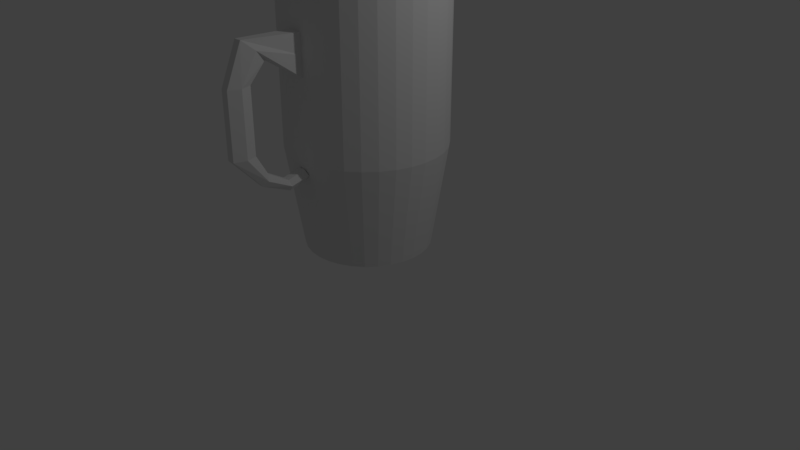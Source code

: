 # Source: Mug.blend  (saved by Blender 2.78.0; exported with 4.5.12 LTS)
import bpy
from mathutils import Matrix  # noqa: F401  (used for matrix-valued properties, if any)

bpy.ops.wm.read_factory_settings(use_empty=True)
scene = bpy.context.scene
scene.name = 'Scene'

# ---- collections
col_collection_1 = bpy.data.collections.new('Collection 1'); scene.collection.children.link(col_collection_1)

# ---- world
world_world = bpy.data.worlds.new('World'); scene.world = world_world
world_world.color = (0.05088, 0.05088, 0.05088)
world_world.use_sun_shadow = False
world_world.sun_shadow_jitter_overblur = 0.0
world_world.cycles.sampling_method = 'MANUAL'

# ---- cameras
cam_camera = bpy.data.cameras.new('Camera')
cam_camera.clip_end = 100.0
cam_camera.lens = 35.0
cam_camera.sensor_width = 32.0
cam_camera.sensor_height = 18.0
cam_camera.ortho_scale = 7.314
cam_camera.dof.focus_distance = 0.0
cam_camera.dof.aperture_fstop = 128.0

# ---- lights
light_lamp = bpy.data.lights.new('Lamp', 'POINT')
light_lamp.transmission_factor = 0.0
light_lamp.cutoff_distance = 30.0
light_lamp.energy = 100.0
light_lamp.shadow_buffer_clip_start = 1.001
light_lamp.shadow_soft_size = 0.1
light_lamp.shadow_maximum_resolution = 0.006
light_lamp.use_absolute_resolution = True

# ---- meshes
me_cylinder_001 = bpy.data.meshes.new('Cylinder.001')
me_cylinder_001.from_pydata([(2.463e-08, 0.7974, -0.3086), (0.0, 1.0, 1.0), (0.1556, 0.7821, -0.3086), (0.1951, 0.9808, 1.0), (0.3052, 0.7367, -0.3086), (0.3827, 0.9239, 1.0), (0.443, 0.663, -0.3086), (0.5556, 0.8315, 1.0), (0.5639, 0.5639, -0.3086), (0.7071, 0.7071, 1.0), (0.663, 0.443, -0.3086), (0.8315, 0.5556, 1.0), (0.7367, 0.3052, -0.3086), (0.9239, 0.3827, 1.0), (0.7821, 0.1556, -0.3086), (0.9808, 0.1951, 1.0), (0.7974, 1.342e-07, -0.3086), (1.0, 7.55e-08, 1.0), (0.7821, -0.1556, -0.3086), (0.9808, -0.1951, 1.0), (0.7367, -0.3052, -0.3086), (0.9239, -0.3827, 1.0), (0.663, -0.443, -0.3086), (0.8315, -0.5556, 1.0), (0.5639, -0.5639, -0.3086), (0.7071, -0.7071, 1.0), (0.443, -0.663, -0.3086), (0.5556, -0.8315, 1.0), (0.3052, -0.7367, -0.3086), (0.3827, -0.9239, 1.0), (0.1556, -0.7821, -0.3086), (0.1951, -0.9808, 1.0), (-2.352e-07, -0.7974, -0.3086), (-3.258e-07, -1.0, 1.0), (-0.1556, -0.7821, -0.3086), (-0.1951, -0.9808, 1.0), (-0.3052, -0.7367, -0.3086), (-0.3827, -0.9239, 1.0), (-0.443, -0.663, -0.3086), (-0.5556, -0.8315, 1.0), (-0.5639, -0.5639, -0.3086), (-0.7071, -0.7071, 1.0), (-0.663, -0.443, -0.3086), (-0.8315, -0.5556, 1.0), (-0.7367, -0.3052, -0.3086), (-0.9239, -0.3827, 1.0), (-0.7821, -0.1556, -0.3086), (-0.9808, -0.1951, 1.0), (-0.7974, 8.439e-07, -0.3086), (-1.0, 9.656e-07, 1.0), (-0.7821, 0.1556, -0.3086), (-0.9808, 0.1951, 1.0), (-0.7367, 0.3052, -0.3086), (-0.9239, 0.3827, 1.0), (-0.663, 0.443, -0.3086), (-0.8315, 0.5556, 1.0), (-0.5638, 0.5639, -0.3086), (-0.7071, 0.7071, 1.0), (-0.443, 0.663, -0.3086), (-0.5556, 0.8315, 1.0), (-0.3052, 0.7367, -0.3086), (-0.3827, 0.9239, 1.0), (-0.1556, 0.7821, -0.3086), (-0.1951, 0.9808, 1.0), (0.0, 1.0, 1.0), (-3.269e-08, 0.9144, 3.0), (0.1951, 0.9808, 1.0), (0.1784, 0.8968, 3.0), (0.3827, 0.9239, 1.0), (0.3499, 0.8448, 3.0), (0.5556, 0.8315, 1.0), (0.508, 0.7603, 3.0), (0.7071, 0.7071, 1.0), (0.6466, 0.6466, 3.0), (0.8315, 0.5556, 1.0), (0.7603, 0.508, 3.0), (0.9239, 0.3827, 1.0), (0.8448, 0.3499, 3.0), (0.9808, 0.1951, 1.0), (0.8968, 0.1784, 3.0), (1.0, 7.55e-08, 1.0), (0.9144, 6.236e-08, 3.0), (0.9808, -0.1951, 1.0), (0.8968, -0.1784, 3.0), (0.9239, -0.3827, 1.0), (0.8448, -0.3499, 3.0), (0.8315, -0.5556, 1.0), (0.7603, -0.508, 3.0), (0.7071, -0.7071, 1.0), (0.6466, -0.6466, 3.0), (0.5556, -0.8315, 1.0), (0.508, -0.7603, 3.0), (0.3827, -0.9239, 1.0), (0.3499, -0.8448, 3.0), (0.1951, -0.9808, 1.0), (0.1784, -0.8968, 3.0), (-3.258e-07, -1.0, 1.0), (-2.996e-07, -0.9144, 3.0), (-0.1951, -0.9808, 1.0), (-0.1784, -0.8968, 3.0), (-0.3827, -0.9239, 1.0), (-0.3499, -0.8448, 3.0), (-0.5556, -0.8315, 1.0), (-0.508, -0.7603, 3.0), (-0.7071, -0.7071, 1.0), (-0.6466, -0.6466, 3.0), (-0.8315, -0.5556, 1.0), (-0.7603, -0.508, 3.0), (-0.9239, -0.3827, 1.0), (-0.8448, -0.3499, 3.0), (-0.9808, -0.1951, 1.0), (-0.8968, -0.1784, 3.0), (-1.0, 9.656e-07, 1.0), (-0.9144, 8.874e-07, 3.0), (-0.9808, 0.1951, 1.0), (-0.8968, 0.1784, 3.0), (-0.9239, 0.3827, 1.0), (-0.8448, 0.3499, 3.0), (-0.8315, 0.5556, 1.0), (-0.7603, 0.508, 3.0), (-0.7071, 0.7071, 1.0), (-0.6466, 0.6466, 3.0), (-0.5556, 0.8315, 1.0), (-0.508, 0.7603, 3.0), (-0.3827, 0.9239, 1.0), (-0.3499, 0.8448, 3.0), (-0.1951, 0.9808, 1.0), (-0.1784, 0.8968, 3.0), (0.1951, 0.9808, 3.0), (0.0, 1.0, 3.0), (0.3827, 0.9239, 3.0), (0.5556, 0.8315, 3.0), (0.7071, 0.7071, 3.0), (0.8315, 0.5556, 3.0), (0.9239, 0.3827, 3.0), (0.9808, 0.1951, 3.0), (1.0, 7.55e-08, 3.0), (0.9808, -0.1951, 3.0), (0.9239, -0.3827, 3.0), (0.8315, -0.5556, 3.0), (0.7071, -0.7071, 3.0), (0.5556, -0.8315, 3.0), (0.3827, -0.9239, 3.0), (0.1951, -0.9808, 3.0), (-3.258e-07, -1.0, 3.0), (-0.1951, -0.9808, 3.0), (-0.3827, -0.9239, 3.0), (-0.5556, -0.8315, 3.0), (-0.7071, -0.7071, 3.0), (-0.8315, -0.5556, 3.0), (-0.9239, -0.3827, 3.0), (-0.9808, -0.1951, 3.0), (-1.0, 9.656e-07, 3.0), (-0.9808, 0.1951, 3.0), (-0.9239, 0.3827, 3.0), (-0.8315, 0.5556, 3.0), (-0.7071, 0.7071, 3.0), (-0.5556, 0.8315, 3.0), (-0.3827, 0.9239, 3.0), (-0.1951, 0.9808, 3.0), (0.1426, 0.7171, -0.2009), (-3.86e-07, 0.7311, -0.2009), (0.2798, 0.6755, -0.2009), (0.4062, 0.6079, -0.2009), (0.517, 0.517, -0.2009), (0.6079, 0.4062, -0.2009), (0.6755, 0.2798, -0.2009), (0.7171, 0.1426, -0.2009), (0.7311, 1.036e-07, -0.2009), (0.7171, -0.1426, -0.2009), (0.6755, -0.2798, -0.2009), (0.6079, -0.4062, -0.2009), (0.517, -0.517, -0.2009), (0.4062, -0.6079, -0.2009), (0.2798, -0.6755, -0.2009), (0.1426, -0.7171, -0.2009), (-5.994e-07, -0.7311, -0.2009), (-0.1426, -0.7171, -0.2009), (-0.2798, -0.6755, -0.2009), (-0.4062, -0.6079, -0.2009), (-0.517, -0.517, -0.2009), (-0.6079, -0.4062, -0.2009), (-0.6755, -0.2798, -0.2009), (-0.7171, -0.1426, -0.2009), (-0.7311, 7.633e-07, -0.2009), (-0.7171, 0.1426, -0.2009), (-0.6755, 0.2798, -0.2009), (-0.6079, 0.4062, -0.2009), (-0.517, 0.517, -0.2009), (-0.4062, 0.6079, -0.2009), (-0.2798, 0.6755, -0.2009), (-0.1426, 0.7171, -0.2009), (0.1951, -0.9808, 3.0), (0.1951, -0.9808, 2.0), (0.09754, -0.9904, 1.0), (0.09754, -0.9904, 3.0), (-3.258e-07, -1.0, 2.0), (-0.09755, -0.9904, 1.0), (-0.09755, -0.9904, 3.0), (-0.1951, -0.9808, 2.0), (-0.09755, -0.9904, 2.0), (0.09754, -0.9904, 2.0), (0.1463, -0.9856, 3.0), (-0.04877, -0.9952, 3.0), (0.1951, -0.9808, 2.5), (0.04877, -0.9952, 3.0), (-3.258e-07, -1.0, 2.5), (-0.1463, -0.9856, 3.0), (-0.1951, -0.9808, 2.5), (-0.1463, -0.9856, 2.0), (-0.04877, -0.9952, 2.0), (-0.09755, -0.9904, 2.5), (0.04877, -0.9952, 2.0), (0.1463, -0.9856, 2.0), (0.09754, -0.9904, 2.5), (0.1463, -0.9856, 2.5), (-0.04877, -0.9952, 2.5), (-0.1463, -0.9856, 2.5), (0.04877, -0.9952, 2.5), (-0.1219, -0.988, 2.25), (-0.1463, -0.9856, 2.25), (-0.1219, -0.988, 2.5), (-0.1219, -0.988, 2.0), (-0.09755, -0.9904, 2.25), (0.1219, -0.988, 2.25), (0.1463, -0.9856, 2.25), (0.1219, -0.988, 2.5), (-3.261e-07, -1.716, 2.531), (-3.261e-07, -1.428, 2.277), (-0.04877, -1.423, 2.277), (0.04877, -1.423, 2.277), (-0.04877, -1.711, 2.531), (0.04877, -1.711, 2.531), (-3.261e-07, -1.922, 2.044), (-3.261e-07, -1.634, 2.044), (-0.04877, -1.629, 2.044), (-0.09755, -1.912, 2.044), (0.04877, -1.629, 2.044), (0.09754, -1.912, 2.044), (0.09754, -1.624, 2.044), (-0.04877, -1.917, 2.044), (0.04877, -1.917, 2.044), (-3.261e-07, -1.922, 2.044), (-3.261e-07, -1.634, 2.044), (-0.04877, -1.629, 2.044), (-0.09755, -1.912, 2.044), (0.04877, -1.629, 2.044), (0.09754, -1.912, 2.044), (0.09754, -1.624, 2.044), (-0.04877, -1.917, 2.044), (0.04877, -1.917, 2.044), (-3.261e-07, -1.922, 1.253), (-3.261e-07, -1.634, 1.253), (-0.04877, -1.629, 1.253), (0.04877, -1.629, 1.253), (-0.04877, -1.917, 1.253), (0.04877, -1.917, 1.253), (-3.261e-07, -1.564, 0.8718), (-3.261e-07, -1.491, 1.003), (-0.04877, -1.486, 1.003), (0.04877, -1.486, 1.003), (-0.04877, -1.56, 0.8718), (0.04877, -1.56, 0.8718), (-3.25e-07, -1.214, 0.7226), (-3.25e-07, -1.226, 0.8535), (-0.04877, -1.222, 0.8535), (0.04877, -1.222, 0.8535), (-0.04877, -1.209, 0.7226), (0.04877, -1.209, 0.7226), (-3.25e-07, -0.9666, 0.7858), (-3.25e-07, -0.9968, 0.9167), (-0.04877, -0.992, 0.9167), (0.04877, -0.992, 0.9167), (-0.04877, -0.9617, 0.7858), (0.04877, -0.9617, 0.7858), (-0.07316, -0.9928, 2.5), (-0.02439, -0.9976, 2.5), (0.09754, -0.9904, 2.25), (0.02439, -0.9976, 2.5), (0.07316, -0.9928, 2.5), (0.1219, -0.988, 2.0), (-3.258e-07, -1.0, 2.5), (-3.258e-07, -1.0, 2.0), (-0.09755, -0.9904, 2.0), (0.09754, -0.9904, 2.0), (-0.09755, -0.9904, 2.5), (0.09754, -0.9904, 2.5), (-0.04877, -0.9952, 2.5), (0.04877, -0.9952, 2.5), (-0.09755, -0.9904, 2.25), (-0.02439, -1.713, 2.531), (0.02439, -1.713, 2.531), (0.09754, -0.9904, 2.25), (0.09754, -1.562, 2.404), (-0.09755, -1.562, 2.404), (0.02439, -1.713, 2.531), (-0.02439, -1.713, 2.531), (0.04877, -1.711, 2.531), (-0.04877, -1.711, 2.531), (0.04877, -1.423, 2.277), (-0.04877, -1.423, 2.277), (-3.261e-07, -1.428, 2.277), (-3.261e-07, -1.716, 2.531), (-0.09755, -1.562, 2.404), (-0.09755, -1.768, 2.044), (-0.09755, -1.768, 2.044), (-0.09755, -1.768, 1.253), (-0.09755, -1.518, 0.9372), (-0.09755, -1.21, 0.7881), (-0.09755, -0.9721, 0.8513), (-0.09755, -1.091, 0.8197), (-0.09755, -1.364, 0.8627), (-0.09755, -1.643, 1.095), (-0.09755, -1.768, 1.648), (-0.09755, -1.665, 2.224), (0.09754, -1.562, 2.404), (0.09754, -1.768, 2.044), (0.09754, -1.768, 2.044), (0.09754, -1.768, 1.253), (0.09754, -1.518, 0.9372), (0.09754, -1.21, 0.7881), (0.09754, -0.9721, 0.8513), (0.09754, -1.364, 0.8627), (0.09754, -1.091, 0.8197), (0.09754, -1.643, 1.095), (0.09754, -1.768, 1.648), (0.09754, -1.665, 2.224)], [(143, 192), (245, 236), (239, 248), (238, 247), (304, 305), (316, 317)], [(0, 1, 3, 2), (2, 3, 5, 4), (4, 5, 7, 6), (6, 7, 9, 8), (8, 9, 11, 10), (10, 11, 13, 12), (12, 13, 15, 14), (14, 15, 17, 16), (16, 17, 19, 18), (18, 19, 21, 20), (20, 21, 23, 22), (22, 23, 25, 24), (24, 25, 27, 26), (26, 27, 29, 28), (28, 29, 31, 30), (30, 31, 33, 32), (32, 33, 35, 34), (34, 35, 37, 36), (36, 37, 39, 38), (38, 39, 41, 40), (40, 41, 43, 42), (42, 43, 45, 44), (44, 45, 47, 46), (46, 47, 49, 48), (48, 49, 51, 50), (50, 51, 53, 52), (52, 53, 55, 54), (54, 55, 57, 56), (56, 57, 59, 58), (58, 59, 61, 60), (60, 61, 63, 62), (62, 63, 1, 0), (0, 2, 4, 6, 8, 10, 12, 14, 16, 18, 20, 22, 24, 26, 28, 30, 32, 34, 36, 38, 40, 42, 44, 46, 48, 50, 52, 54, 56, 58, 60, 62), (64, 129, 128, 66), (66, 128, 130, 68), (68, 130, 131, 70), (70, 131, 132, 72), (72, 132, 133, 74), (74, 133, 134, 76), (76, 134, 135, 78), (78, 135, 136, 80), (80, 136, 137, 82), (82, 137, 138, 84), (84, 138, 139, 86), (86, 139, 140, 88), (88, 140, 141, 90), (90, 141, 142, 92), (92, 142, 143, 204, 193, 94), (218, 205, 144, 206, 278), (217, 207, 145, 208), (98, 199, 208, 145, 146, 100), (100, 146, 147, 102), (102, 147, 148, 104), (104, 148, 149, 106), (106, 149, 150, 108), (108, 150, 151, 110), (110, 151, 152, 112), (112, 152, 153, 114), (114, 153, 154, 116), (116, 154, 155, 118), (118, 155, 156, 120), (120, 156, 157, 122), (122, 157, 158, 124), (111, 109, 182, 183), (124, 158, 159, 126), (126, 159, 129, 64), (65, 67, 128, 129), (67, 69, 130, 128), (69, 71, 131, 130), (71, 73, 132, 131), (73, 75, 133, 132), (75, 77, 134, 133), (77, 79, 135, 134), (79, 81, 136, 135), (81, 83, 137, 136), (83, 85, 138, 137), (85, 87, 139, 138), (87, 89, 140, 139), (89, 91, 141, 140), (91, 93, 142, 141), (93, 95, 143, 142), (95, 97, 144, 205, 195, 202, 143), (97, 99, 145, 207, 198, 203, 144), (99, 101, 146, 145), (101, 103, 147, 146), (103, 105, 148, 147), (105, 107, 149, 148), (107, 109, 150, 149), (109, 111, 151, 150), (111, 113, 152, 151), (113, 115, 153, 152), (115, 117, 154, 153), (117, 119, 155, 154), (119, 121, 156, 155), (121, 123, 157, 156), (123, 125, 158, 157), (125, 127, 159, 158), (127, 65, 129, 159), (160, 161, 191, 190, 189, 188, 187, 186, 185, 184, 183, 182, 181, 180, 179, 178, 177, 176, 175, 174, 173, 172, 171, 170, 169, 168, 167, 166, 165, 164, 163, 162), (85, 83, 169, 170), (113, 111, 183, 184), (87, 85, 170, 171), (115, 113, 184, 185), (89, 87, 171, 172), (117, 115, 185, 186), (91, 89, 172, 173), (119, 117, 186, 187), (93, 91, 173, 174), (67, 65, 161, 160), (121, 119, 187, 188), (95, 93, 174, 175), (69, 67, 160, 162), (123, 121, 188, 189), (97, 95, 175, 176), (71, 69, 162, 163), (125, 123, 189, 190), (99, 97, 176, 177), (73, 71, 163, 164), (127, 125, 190, 191), (101, 99, 177, 178), (75, 73, 164, 165), (65, 127, 191, 161), (103, 101, 178, 179), (77, 75, 165, 166), (105, 103, 179, 180), (79, 77, 166, 167), (107, 105, 180, 181), (81, 79, 167, 168), (109, 107, 181, 182), (83, 81, 168, 169), (197, 200, 222, 209, 199, 98), (96, 196, 210, 200, 197), (216, 203, 198, 211, 275), (194, 201, 212, 196, 96), (94, 193, 213, 280, 201, 194), (215, 202, 195, 214, 226), (224, 226, 214, 277), (193, 204, 215, 225, 213), (204, 143, 202, 215), (206, 144, 203, 216, 276), (209, 220, 217, 208, 199), (219, 221, 217, 220), (211, 198, 207, 217, 221), (214, 195, 205, 218, 279), (223, 211, 221, 219), (200, 223, 219, 222), (222, 219, 220, 209), (225, 215, 226, 224), (213, 225, 224, 280), (280, 224, 277, 201), (229, 228, 234, 235), (227, 290, 231, 240, 233), (235, 234, 243, 244), (233, 240, 249, 242), (228, 230, 237, 234), (232, 291, 227, 233, 241), (243, 246, 254, 252), (306, 313, 305, 244, 253), (244, 243, 252, 253), (234, 237, 246, 243), (241, 233, 242, 250), (256, 251, 257, 262), (252, 254, 260, 258), (250, 242, 251, 256), (256, 318, 325, 317, 250), (242, 249, 255, 251), (262, 257, 263, 268), (258, 260, 266, 264), (251, 255, 261, 257), (253, 252, 258, 259), (268, 263, 269, 274), (264, 266, 272, 270), (257, 261, 267, 263), (259, 258, 264, 265), (270, 269, 273, 271), (272, 274, 269, 270), (263, 267, 273, 269), (265, 264, 270, 271), (298, 296, 287, 285), (293, 299, 284, 292), (294, 298, 285, 289), (302, 295, 288, 281), (297, 293, 292, 286), (299, 301, 282, 284), (296, 302, 281, 287), (301, 300, 283, 282), (300, 294, 289, 283), (295, 297, 286, 288), (291, 232, 297, 295), (315, 230, 299, 293), (232, 315, 293, 297), (227, 291, 295, 302), (230, 228, 301, 299), (290, 227, 302, 296), (229, 303, 294, 300), (228, 229, 300, 301), (303, 231, 298, 294), (231, 290, 296, 298), (273, 267, 308, 310, 309), (271, 309, 310, 308, 265), (267, 261, 307, 311, 308), (265, 308, 311, 307, 259), (261, 255, 306, 312, 307), (253, 259, 307, 312, 306), (240, 231, 303, 314, 304), (235, 304, 314, 303, 229), (266, 260, 319, 322, 320), (268, 320, 322, 319, 262), (272, 266, 320, 323, 321), (274, 321, 323, 320, 268), (260, 254, 318, 324, 319), (262, 319, 324, 318, 256), (246, 317, 325, 318, 254), (237, 230, 315, 326, 316), (241, 316, 326, 315, 232), (249, 305, 313, 306, 255)])
me_cylinder_001.use_remesh_preserve_volume = False
me_cylinder_001.use_remesh_preserve_attributes = False
me_cylinder_001.use_mirror_vertex_groups = False
me_cylinder_001.update()

# ---- objects
ob_cylinder_001 = bpy.data.objects.new('Cylinder.001', me_cylinder_001)
ob_lamp = bpy.data.objects.new('Lamp', light_lamp)
ob_camera = bpy.data.objects.new('Camera', cam_camera)

# ---- transforms, parenting, visibility, modifiers, constraints
ob_cylinder_001.location = (0.0, 0.0, 0.559)
ob_cylinder_001.lineart.crease_threshold = 0.0
ob_lamp.location = (4.076, 1.005, 5.904)
ob_lamp.rotation_euler = (0.6503, 0.05522, 1.866)
ob_lamp.lock_rotations_4d = False
ob_lamp.empty_display_type = 'ARROWS'
ob_lamp.color = (0.0, 0.0, 0.0, 0.0)
ob_lamp.lineart.crease_threshold = 0.0
ob_camera.location = (7.481, -6.508, 5.344)
ob_camera.rotation_euler = (1.109, 0.0, 0.8149)
ob_camera.lock_rotations_4d = False
ob_camera.empty_display_type = 'ARROWS'
ob_camera.color = (0.0, 0.0, 0.0, 0.0)
ob_camera.display_type = 'WIRE'
ob_camera.lineart.crease_threshold = 0.0

# ---- collection membership
col_collection_1.objects.link(ob_cylinder_001)
col_collection_1.objects.link(ob_lamp)
col_collection_1.objects.link(ob_camera)

# ---- scene / render settings (as saved in the file)
scene.camera = ob_camera
scene.frame_start = 1; scene.frame_end = 250; scene.frame_set(0)
scene.render.engine = 'BLENDER_EEVEE_NEXT'
scene.render.resolution_percentage = 50
scene.render.dither_intensity = 0.0
scene.cycles.use_denoising = False
scene.cycles.samples = 128
scene.cycles.sampling_pattern = 'TABULATED_SOBOL'
scene.cycles.light_sampling_threshold = 0.0
scene.cycles.use_adaptive_sampling = False
scene.cycles.use_light_tree = False
scene.cycles.blur_glossy = 0.0
scene.cycles.sample_clamp_indirect = 0.0
scene.view_settings.view_transform = 'Standard'
bpy.context.view_layer.update()
